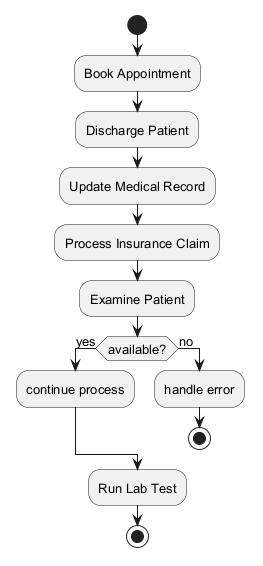

The diagram above was rendered by PlantUML. Its source (embedded in the PNG):
@startuml
skinparam backgroundColor #FFFFFF
skinparam classBackgroundColor #F1F8E9
skinparam classBorderColor #33691E
skinparam defaultFontSize 13
start
:Book Appointment;
:Discharge Patient;
:Update Medical Record;
:Process Insurance Claim;
:Examine Patient;
if (available?) then (yes)
:continue process;
else (no)
:handle error;
stop
endif
:Run Lab Test;
stop
@enduml